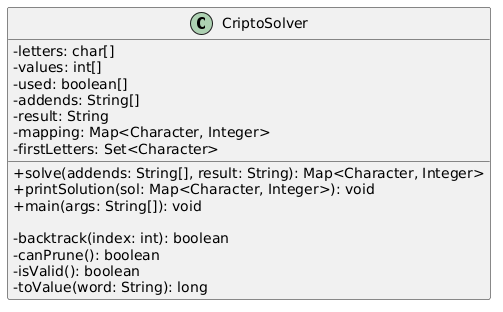

The diagram above was rendered by PlantUML. Its source (embedded in the PNG):
@startuml
skinparam classAttributeIconSize 0
skinparam shadowing false

class CriptoSolver {
    - letters: char[]
    - values: int[]
    - used: boolean[]
    - addends: String[]
    - result: String
    - mapping: Map<Character, Integer>
    - firstLetters: Set<Character>
    
    + solve(addends: String[], result: String): Map<Character, Integer>
    + printSolution(sol: Map<Character, Integer>): void
    + main(args: String[]): void
    
    - backtrack(index: int): boolean
    - canPrune(): boolean
    - isValid(): boolean
    - toValue(word: String): long
}
@enduml